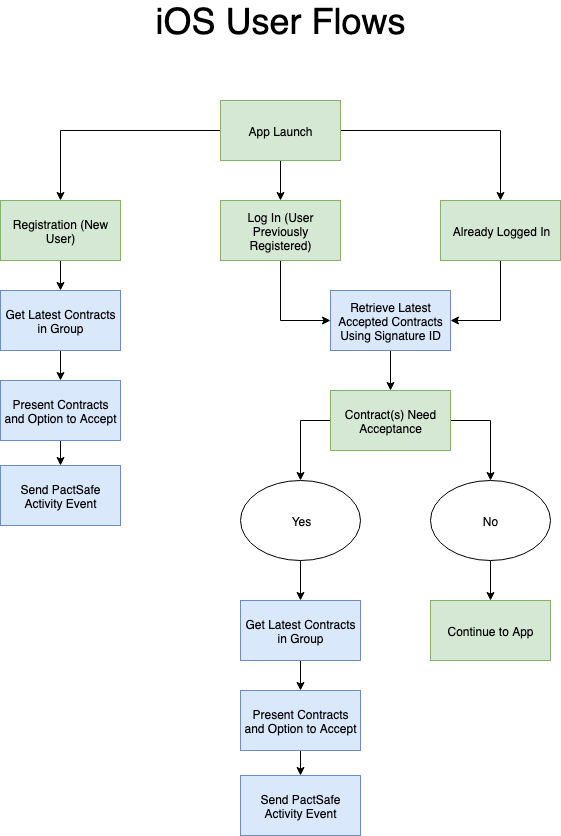

The diagram above was exported from draw.io. Its source (the exported page's mxGraphModel, read from the mxfile embedded in the PNG):
<mxGraphModel dx="1358" dy="618" grid="1" gridSize="10" guides="1" tooltips="1" connect="1" arrows="1" fold="1" page="1" pageScale="1" pageWidth="850" pageHeight="1100" math="0" shadow="0">
  <root>
    <mxCell id="0" />
    <mxCell id="1" parent="0" />
    <mxCell id="hoylJgy4hAc037HqjdKv-1" style="edgeStyle=orthogonalEdgeStyle;rounded=0;orthogonalLoop=1;jettySize=auto;html=1;exitX=0;exitY=0.5;exitDx=0;exitDy=0;entryX=0.5;entryY=0;entryDx=0;entryDy=0;" parent="1" source="wVEfkpvCZCZU_4mK_L5m-1" target="wVEfkpvCZCZU_4mK_L5m-2" edge="1">
      <mxGeometry relative="1" as="geometry" />
    </mxCell>
    <mxCell id="hoylJgy4hAc037HqjdKv-5" style="edgeStyle=orthogonalEdgeStyle;rounded=0;orthogonalLoop=1;jettySize=auto;html=1;exitX=0.5;exitY=1;exitDx=0;exitDy=0;" parent="1" source="wVEfkpvCZCZU_4mK_L5m-1" target="wVEfkpvCZCZU_4mK_L5m-3" edge="1">
      <mxGeometry relative="1" as="geometry" />
    </mxCell>
    <mxCell id="hoylJgy4hAc037HqjdKv-6" style="edgeStyle=orthogonalEdgeStyle;rounded=0;orthogonalLoop=1;jettySize=auto;html=1;exitX=1;exitY=0.5;exitDx=0;exitDy=0;" parent="1" source="wVEfkpvCZCZU_4mK_L5m-1" target="wVEfkpvCZCZU_4mK_L5m-4" edge="1">
      <mxGeometry relative="1" as="geometry" />
    </mxCell>
    <mxCell id="wVEfkpvCZCZU_4mK_L5m-1" value="App Launch" style="rounded=0;whiteSpace=wrap;html=1;fillColor=#d5e8d4;strokeColor=#82b366;" parent="1" vertex="1">
      <mxGeometry x="365" y="140" width="120" height="60" as="geometry" />
    </mxCell>
    <mxCell id="hoylJgy4hAc037HqjdKv-2" style="edgeStyle=orthogonalEdgeStyle;rounded=0;orthogonalLoop=1;jettySize=auto;html=1;exitX=0.5;exitY=1;exitDx=0;exitDy=0;entryX=0.5;entryY=0;entryDx=0;entryDy=0;" parent="1" source="wVEfkpvCZCZU_4mK_L5m-2" target="wVEfkpvCZCZU_4mK_L5m-5" edge="1">
      <mxGeometry relative="1" as="geometry" />
    </mxCell>
    <mxCell id="wVEfkpvCZCZU_4mK_L5m-2" value="Registration (New User)" style="rounded=0;whiteSpace=wrap;html=1;fillColor=#d5e8d4;strokeColor=#82b366;" parent="1" vertex="1">
      <mxGeometry x="145" y="240" width="120" height="60" as="geometry" />
    </mxCell>
    <mxCell id="hoylJgy4hAc037HqjdKv-7" style="edgeStyle=orthogonalEdgeStyle;rounded=0;orthogonalLoop=1;jettySize=auto;html=1;exitX=0.5;exitY=1;exitDx=0;exitDy=0;entryX=0;entryY=0.5;entryDx=0;entryDy=0;" parent="1" source="wVEfkpvCZCZU_4mK_L5m-3" target="wVEfkpvCZCZU_4mK_L5m-6" edge="1">
      <mxGeometry relative="1" as="geometry" />
    </mxCell>
    <mxCell id="wVEfkpvCZCZU_4mK_L5m-3" value="Log In (User Previously Registered)" style="rounded=0;whiteSpace=wrap;html=1;fillColor=#d5e8d4;strokeColor=#82b366;" parent="1" vertex="1">
      <mxGeometry x="365" y="240" width="120" height="60" as="geometry" />
    </mxCell>
    <mxCell id="hoylJgy4hAc037HqjdKv-8" style="edgeStyle=orthogonalEdgeStyle;rounded=0;orthogonalLoop=1;jettySize=auto;html=1;exitX=0.5;exitY=1;exitDx=0;exitDy=0;entryX=1;entryY=0.5;entryDx=0;entryDy=0;" parent="1" source="wVEfkpvCZCZU_4mK_L5m-4" target="wVEfkpvCZCZU_4mK_L5m-6" edge="1">
      <mxGeometry relative="1" as="geometry" />
    </mxCell>
    <mxCell id="wVEfkpvCZCZU_4mK_L5m-4" value="Already Logged In" style="rounded=0;whiteSpace=wrap;html=1;fillColor=#d5e8d4;strokeColor=#82b366;" parent="1" vertex="1">
      <mxGeometry x="585" y="240" width="120" height="60" as="geometry" />
    </mxCell>
    <mxCell id="hoylJgy4hAc037HqjdKv-3" style="edgeStyle=orthogonalEdgeStyle;rounded=0;orthogonalLoop=1;jettySize=auto;html=1;exitX=0.5;exitY=1;exitDx=0;exitDy=0;" parent="1" source="wVEfkpvCZCZU_4mK_L5m-5" target="zwUKkDbdogb9Y4cSF_dl-10" edge="1">
      <mxGeometry relative="1" as="geometry" />
    </mxCell>
    <mxCell id="wVEfkpvCZCZU_4mK_L5m-5" value="Get Latest Contracts in Group" style="rounded=0;whiteSpace=wrap;html=1;fillColor=#dae8fc;strokeColor=#6c8ebf;" parent="1" vertex="1">
      <mxGeometry x="145" y="330" width="120" height="60" as="geometry" />
    </mxCell>
    <mxCell id="hoylJgy4hAc037HqjdKv-9" style="edgeStyle=orthogonalEdgeStyle;rounded=0;orthogonalLoop=1;jettySize=auto;html=1;exitX=0.5;exitY=1;exitDx=0;exitDy=0;" parent="1" source="wVEfkpvCZCZU_4mK_L5m-6" target="zwUKkDbdogb9Y4cSF_dl-4" edge="1">
      <mxGeometry relative="1" as="geometry" />
    </mxCell>
    <mxCell id="wVEfkpvCZCZU_4mK_L5m-6" value="Retrieve Latest Accepted Contracts Using Signature ID" style="rounded=0;whiteSpace=wrap;html=1;fillColor=#dae8fc;strokeColor=#6c8ebf;" parent="1" vertex="1">
      <mxGeometry x="475" y="330" width="120" height="60" as="geometry" />
    </mxCell>
    <mxCell id="hoylJgy4hAc037HqjdKv-10" style="edgeStyle=orthogonalEdgeStyle;rounded=0;orthogonalLoop=1;jettySize=auto;html=1;exitX=0;exitY=0.5;exitDx=0;exitDy=0;entryX=0.5;entryY=0;entryDx=0;entryDy=0;" parent="1" source="zwUKkDbdogb9Y4cSF_dl-4" target="zwUKkDbdogb9Y4cSF_dl-5" edge="1">
      <mxGeometry relative="1" as="geometry" />
    </mxCell>
    <mxCell id="hoylJgy4hAc037HqjdKv-11" style="edgeStyle=orthogonalEdgeStyle;rounded=0;orthogonalLoop=1;jettySize=auto;html=1;exitX=1;exitY=0.5;exitDx=0;exitDy=0;entryX=0.5;entryY=0;entryDx=0;entryDy=0;" parent="1" source="zwUKkDbdogb9Y4cSF_dl-4" target="zwUKkDbdogb9Y4cSF_dl-6" edge="1">
      <mxGeometry relative="1" as="geometry" />
    </mxCell>
    <mxCell id="zwUKkDbdogb9Y4cSF_dl-4" value="Contract(s) Need Acceptance" style="rounded=0;whiteSpace=wrap;html=1;fillColor=#d5e8d4;strokeColor=#82b366;" parent="1" vertex="1">
      <mxGeometry x="475" y="430" width="120" height="60" as="geometry" />
    </mxCell>
    <mxCell id="hoylJgy4hAc037HqjdKv-17" style="edgeStyle=orthogonalEdgeStyle;rounded=0;orthogonalLoop=1;jettySize=auto;html=1;exitX=0.5;exitY=1;exitDx=0;exitDy=0;" parent="1" source="zwUKkDbdogb9Y4cSF_dl-5" target="hoylJgy4hAc037HqjdKv-16" edge="1">
      <mxGeometry relative="1" as="geometry" />
    </mxCell>
    <mxCell id="zwUKkDbdogb9Y4cSF_dl-5" value="Yes" style="ellipse;whiteSpace=wrap;html=1;" parent="1" vertex="1">
      <mxGeometry x="385" y="520" width="120" height="80" as="geometry" />
    </mxCell>
    <mxCell id="hoylJgy4hAc037HqjdKv-13" style="edgeStyle=orthogonalEdgeStyle;rounded=0;orthogonalLoop=1;jettySize=auto;html=1;exitX=0.5;exitY=1;exitDx=0;exitDy=0;" parent="1" source="zwUKkDbdogb9Y4cSF_dl-6" target="zwUKkDbdogb9Y4cSF_dl-8" edge="1">
      <mxGeometry relative="1" as="geometry" />
    </mxCell>
    <mxCell id="zwUKkDbdogb9Y4cSF_dl-6" value="No" style="ellipse;whiteSpace=wrap;html=1;" parent="1" vertex="1">
      <mxGeometry x="575" y="520" width="120" height="80" as="geometry" />
    </mxCell>
    <mxCell id="zwUKkDbdogb9Y4cSF_dl-8" value="Continue to App" style="rounded=0;whiteSpace=wrap;html=1;fillColor=#d5e8d4;strokeColor=#82b366;" parent="1" vertex="1">
      <mxGeometry x="575" y="640" width="120" height="60" as="geometry" />
    </mxCell>
    <mxCell id="hoylJgy4hAc037HqjdKv-4" style="edgeStyle=orthogonalEdgeStyle;rounded=0;orthogonalLoop=1;jettySize=auto;html=1;exitX=0.5;exitY=1;exitDx=0;exitDy=0;" parent="1" source="zwUKkDbdogb9Y4cSF_dl-10" target="zwUKkDbdogb9Y4cSF_dl-11" edge="1">
      <mxGeometry relative="1" as="geometry" />
    </mxCell>
    <mxCell id="zwUKkDbdogb9Y4cSF_dl-10" value="Present Contracts and Option to Accept" style="rounded=0;whiteSpace=wrap;html=1;fillColor=#dae8fc;strokeColor=#6c8ebf;" parent="1" vertex="1">
      <mxGeometry x="145" y="420" width="120" height="60" as="geometry" />
    </mxCell>
    <mxCell id="zwUKkDbdogb9Y4cSF_dl-11" value="Send PactSafe Activity Event" style="rounded=0;whiteSpace=wrap;html=1;fillColor=#dae8fc;strokeColor=#6c8ebf;" parent="1" vertex="1">
      <mxGeometry x="145" y="505" width="120" height="60" as="geometry" />
    </mxCell>
    <mxCell id="hoylJgy4hAc037HqjdKv-19" style="edgeStyle=orthogonalEdgeStyle;rounded=0;orthogonalLoop=1;jettySize=auto;html=1;exitX=0.5;exitY=1;exitDx=0;exitDy=0;" parent="1" source="hoylJgy4hAc037HqjdKv-14" target="hoylJgy4hAc037HqjdKv-15" edge="1">
      <mxGeometry relative="1" as="geometry" />
    </mxCell>
    <mxCell id="hoylJgy4hAc037HqjdKv-14" value="Present Contracts and Option to Accept" style="rounded=0;whiteSpace=wrap;html=1;fillColor=#dae8fc;strokeColor=#6c8ebf;" parent="1" vertex="1">
      <mxGeometry x="385" y="730" width="120" height="60" as="geometry" />
    </mxCell>
    <mxCell id="hoylJgy4hAc037HqjdKv-15" value="Send PactSafe Activity Event" style="rounded=0;whiteSpace=wrap;html=1;fillColor=#dae8fc;strokeColor=#6c8ebf;" parent="1" vertex="1">
      <mxGeometry x="385" y="815" width="120" height="60" as="geometry" />
    </mxCell>
    <mxCell id="hoylJgy4hAc037HqjdKv-18" style="edgeStyle=orthogonalEdgeStyle;rounded=0;orthogonalLoop=1;jettySize=auto;html=1;exitX=0.5;exitY=1;exitDx=0;exitDy=0;" parent="1" source="hoylJgy4hAc037HqjdKv-16" target="hoylJgy4hAc037HqjdKv-14" edge="1">
      <mxGeometry relative="1" as="geometry" />
    </mxCell>
    <mxCell id="hoylJgy4hAc037HqjdKv-16" value="Get Latest Contracts in Group" style="rounded=0;whiteSpace=wrap;html=1;fillColor=#dae8fc;strokeColor=#6c8ebf;" parent="1" vertex="1">
      <mxGeometry x="385" y="640" width="120" height="60" as="geometry" />
    </mxCell>
    <mxCell id="CD8Ry0gwexo_J1UPFSkc-1" value="iOS User Flows" style="text;html=1;strokeColor=none;fillColor=none;align=center;verticalAlign=middle;whiteSpace=wrap;rounded=0;fontSize=36;" parent="1" vertex="1">
      <mxGeometry x="252" y="50" width="345" height="20" as="geometry" />
    </mxCell>
  </root>
</mxGraphModel>